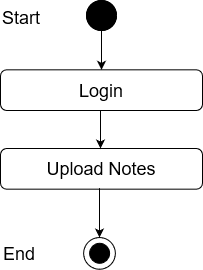

The diagram above was exported from draw.io. Its source (the exported page's mxGraphModel, read from the mxfile embedded in the PNG):
<mxGraphModel dx="1021" dy="518" grid="1" gridSize="10" guides="1" tooltips="1" connect="1" arrows="1" fold="1" page="1" pageScale="1" pageWidth="850" pageHeight="1100" math="0" shadow="0">
  <root>
    <mxCell id="0" />
    <mxCell id="1" parent="0" />
    <mxCell id="sV8FAGOGwMWc5fB0BNt6-1" value="" style="edgeStyle=orthogonalEdgeStyle;rounded=0;orthogonalLoop=1;jettySize=auto;html=1;entryX=0.5;entryY=0;entryDx=0;entryDy=0;" edge="1" parent="1" source="sV8FAGOGwMWc5fB0BNt6-2" target="sV8FAGOGwMWc5fB0BNt6-5">
      <mxGeometry relative="1" as="geometry">
        <mxPoint x="411" y="128" as="targetPoint" />
      </mxGeometry>
    </mxCell>
    <mxCell id="sV8FAGOGwMWc5fB0BNt6-2" value="" style="ellipse;whiteSpace=wrap;html=1;aspect=fixed;fillColor=#000000;" vertex="1" parent="1">
      <mxGeometry x="396" y="70" width="30" height="30" as="geometry" />
    </mxCell>
    <mxCell id="sV8FAGOGwMWc5fB0BNt6-3" value="Success" style="text;html=1;strokeColor=none;fillColor=none;align=center;verticalAlign=middle;whiteSpace=wrap;rounded=0;" vertex="1" parent="1">
      <mxGeometry x="431" y="170" as="geometry" />
    </mxCell>
    <mxCell id="sV8FAGOGwMWc5fB0BNt6-4" value="&lt;font style=&quot;font-size: 18px&quot;&gt;Upload Notes&lt;br&gt;&lt;/font&gt;" style="rounded=1;whiteSpace=wrap;html=1;fillColor=#FFFFFF;" vertex="1" parent="1">
      <mxGeometry x="310" y="218" width="202" height="40.67" as="geometry" />
    </mxCell>
    <mxCell id="sV8FAGOGwMWc5fB0BNt6-5" value="&lt;font style=&quot;font-size: 18px&quot;&gt;Login&lt;br&gt;&lt;/font&gt;" style="rounded=1;whiteSpace=wrap;html=1;fillColor=#FFFFFF;" vertex="1" parent="1">
      <mxGeometry x="310" y="139.33000000000004" width="202" height="40.67" as="geometry" />
    </mxCell>
    <mxCell id="sV8FAGOGwMWc5fB0BNt6-6" value="" style="endArrow=classic;html=1;exitX=0.5;exitY=1;exitDx=0;exitDy=0;entryX=0.5;entryY=0;entryDx=0;entryDy=0;" edge="1" parent="1">
      <mxGeometry width="50" height="50" relative="1" as="geometry">
        <mxPoint x="410" y="180" as="sourcePoint" />
        <mxPoint x="410" y="218" as="targetPoint" />
      </mxGeometry>
    </mxCell>
    <mxCell id="sV8FAGOGwMWc5fB0BNt6-10" value="" style="ellipse;whiteSpace=wrap;html=1;aspect=fixed;fillColor=#000000;" vertex="1" parent="1">
      <mxGeometry x="396" y="70" width="30" height="30" as="geometry" />
    </mxCell>
    <mxCell id="sV8FAGOGwMWc5fB0BNt6-11" value="&lt;font style=&quot;font-size: 18px&quot;&gt;Start&lt;/font&gt;" style="text;whiteSpace=wrap;html=1;" vertex="1" parent="1">
      <mxGeometry x="310" y="70" width="130" height="30" as="geometry" />
    </mxCell>
    <mxCell id="sV8FAGOGwMWc5fB0BNt6-55" value="" style="ellipse;whiteSpace=wrap;html=1;aspect=fixed;fillColor=#FFFFFF;" vertex="1" parent="1">
      <mxGeometry x="393.11" y="307.0000000000001" width="31.78" height="31.78" as="geometry" />
    </mxCell>
    <mxCell id="sV8FAGOGwMWc5fB0BNt6-56" value="" style="ellipse;whiteSpace=wrap;html=1;aspect=fixed;fillColor=#000000;" vertex="1" parent="1">
      <mxGeometry x="399.11" y="312.7800000000001" width="20" height="20" as="geometry" />
    </mxCell>
    <mxCell id="sV8FAGOGwMWc5fB0BNt6-57" value="" style="endArrow=classic;html=1;entryX=0.5;entryY=0;entryDx=0;entryDy=0;exitX=0.5;exitY=1;exitDx=0;exitDy=0;" edge="1" parent="1">
      <mxGeometry width="50" height="50" relative="1" as="geometry">
        <mxPoint x="409" y="257.6700000000001" as="sourcePoint" />
        <mxPoint x="409.0000000000002" y="307" as="targetPoint" />
      </mxGeometry>
    </mxCell>
    <mxCell id="sV8FAGOGwMWc5fB0BNt6-58" value="&lt;font style=&quot;font-size: 18px&quot;&gt;End&lt;/font&gt;" style="text;whiteSpace=wrap;html=1;" vertex="1" parent="1">
      <mxGeometry x="311" y="305.7800000000001" width="130" height="30" as="geometry" />
    </mxCell>
  </root>
</mxGraphModel>